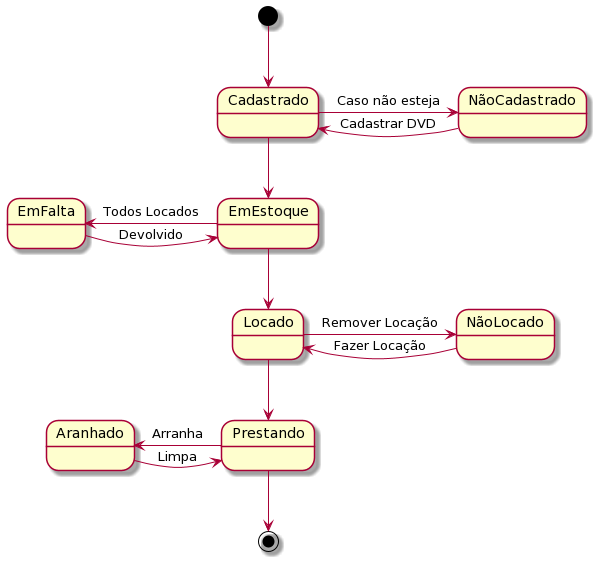

The diagram above was rendered by PlantUML. Its source (embedded in the PNG):
@startuml
[*]-->Cadastrado
NãoCadastrado -left-> Cadastrado : Cadastrar DVD
Cadastrado -right-> NãoCadastrado : Caso não esteja

Cadastrado --> EmEstoque
EmEstoque -left-> EmFalta : Todos Locados
EmFalta -right-> EmEstoque : Devolvido

EmEstoque --> Locado
Locado -left-> NãoLocado : Remover Locação
NãoLocado -left-> Locado : Fazer Locação


Locado --> Prestando
Prestando -left-> Aranhado : Arranha
Aranhado -right-> Prestando : Limpa
Prestando-->[*]
@enduml